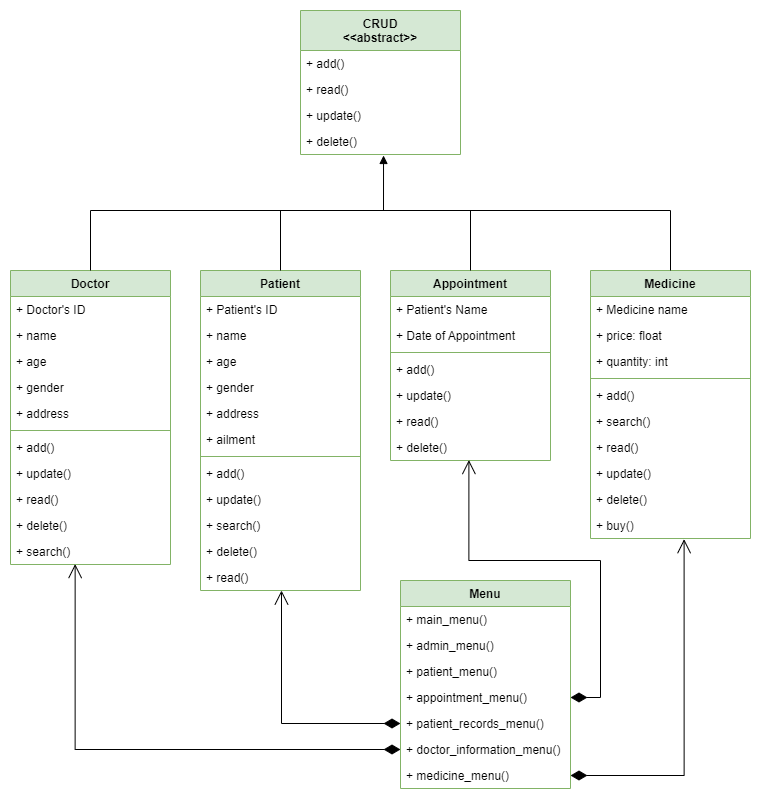

The diagram above was exported from draw.io. Its source (the exported page's mxGraphModel, read from the mxfile embedded in the PNG):
<mxGraphModel dx="1296" dy="1624" grid="1" gridSize="10" guides="1" tooltips="1" connect="1" arrows="1" fold="1" page="1" pageScale="1" pageWidth="1100" pageHeight="850" math="0" shadow="0">
  <root>
    <mxCell id="0" />
    <mxCell id="1" parent="0" />
    <mxCell id="8U9U__eHdvy4MOSg-azQ-1" value="Doctor" style="swimlane;fontStyle=1;align=center;verticalAlign=top;childLayout=stackLayout;horizontal=1;startSize=26;horizontalStack=0;resizeParent=1;resizeParentMax=0;resizeLast=0;collapsible=1;marginBottom=0;fillColor=#d5e8d4;strokeColor=#82b366;" parent="1" vertex="1">
      <mxGeometry x="190" y="-542" width="160" height="294" as="geometry" />
    </mxCell>
    <mxCell id="8U9U__eHdvy4MOSg-azQ-8" value="+ Doctor's ID" style="text;strokeColor=none;fillColor=none;align=left;verticalAlign=top;spacingLeft=4;spacingRight=4;overflow=hidden;rotatable=0;points=[[0,0.5],[1,0.5]];portConstraint=eastwest;" parent="8U9U__eHdvy4MOSg-azQ-1" vertex="1">
      <mxGeometry y="26" width="160" height="26" as="geometry" />
    </mxCell>
    <mxCell id="8U9U__eHdvy4MOSg-azQ-2" value="+ name" style="text;strokeColor=none;fillColor=none;align=left;verticalAlign=top;spacingLeft=4;spacingRight=4;overflow=hidden;rotatable=0;points=[[0,0.5],[1,0.5]];portConstraint=eastwest;" parent="8U9U__eHdvy4MOSg-azQ-1" vertex="1">
      <mxGeometry y="52" width="160" height="26" as="geometry" />
    </mxCell>
    <mxCell id="8U9U__eHdvy4MOSg-azQ-5" value="+ age" style="text;strokeColor=none;fillColor=none;align=left;verticalAlign=top;spacingLeft=4;spacingRight=4;overflow=hidden;rotatable=0;points=[[0,0.5],[1,0.5]];portConstraint=eastwest;" parent="8U9U__eHdvy4MOSg-azQ-1" vertex="1">
      <mxGeometry y="78" width="160" height="26" as="geometry" />
    </mxCell>
    <mxCell id="8U9U__eHdvy4MOSg-azQ-6" value="+ gender" style="text;strokeColor=none;fillColor=none;align=left;verticalAlign=top;spacingLeft=4;spacingRight=4;overflow=hidden;rotatable=0;points=[[0,0.5],[1,0.5]];portConstraint=eastwest;" parent="8U9U__eHdvy4MOSg-azQ-1" vertex="1">
      <mxGeometry y="104" width="160" height="26" as="geometry" />
    </mxCell>
    <mxCell id="xtEtgkXkvC2UIZKXTqod-31" value="+ address" style="text;strokeColor=none;fillColor=none;align=left;verticalAlign=top;spacingLeft=4;spacingRight=4;overflow=hidden;rotatable=0;points=[[0,0.5],[1,0.5]];portConstraint=eastwest;" parent="8U9U__eHdvy4MOSg-azQ-1" vertex="1">
      <mxGeometry y="130" width="160" height="26" as="geometry" />
    </mxCell>
    <mxCell id="xtEtgkXkvC2UIZKXTqod-5" value="" style="line;strokeWidth=1;fillColor=none;align=left;verticalAlign=middle;spacingTop=-1;spacingLeft=3;spacingRight=3;rotatable=0;labelPosition=right;points=[];portConstraint=eastwest;strokeColor=inherit;" parent="8U9U__eHdvy4MOSg-azQ-1" vertex="1">
      <mxGeometry y="156" width="160" height="8" as="geometry" />
    </mxCell>
    <mxCell id="xtEtgkXkvC2UIZKXTqod-6" value="+ add()" style="text;strokeColor=none;fillColor=none;align=left;verticalAlign=top;spacingLeft=4;spacingRight=4;overflow=hidden;rotatable=0;points=[[0,0.5],[1,0.5]];portConstraint=eastwest;" parent="8U9U__eHdvy4MOSg-azQ-1" vertex="1">
      <mxGeometry y="164" width="160" height="26" as="geometry" />
    </mxCell>
    <mxCell id="xtEtgkXkvC2UIZKXTqod-7" value="+ update()" style="text;strokeColor=none;fillColor=none;align=left;verticalAlign=top;spacingLeft=4;spacingRight=4;overflow=hidden;rotatable=0;points=[[0,0.5],[1,0.5]];portConstraint=eastwest;" parent="8U9U__eHdvy4MOSg-azQ-1" vertex="1">
      <mxGeometry y="190" width="160" height="26" as="geometry" />
    </mxCell>
    <mxCell id="xtEtgkXkvC2UIZKXTqod-8" value="+ read()" style="text;strokeColor=none;fillColor=none;align=left;verticalAlign=top;spacingLeft=4;spacingRight=4;overflow=hidden;rotatable=0;points=[[0,0.5],[1,0.5]];portConstraint=eastwest;" parent="8U9U__eHdvy4MOSg-azQ-1" vertex="1">
      <mxGeometry y="216" width="160" height="26" as="geometry" />
    </mxCell>
    <mxCell id="xtEtgkXkvC2UIZKXTqod-9" value="+ delete()" style="text;strokeColor=none;fillColor=none;align=left;verticalAlign=top;spacingLeft=4;spacingRight=4;overflow=hidden;rotatable=0;points=[[0,0.5],[1,0.5]];portConstraint=eastwest;" parent="8U9U__eHdvy4MOSg-azQ-1" vertex="1">
      <mxGeometry y="242" width="160" height="26" as="geometry" />
    </mxCell>
    <mxCell id="xtEtgkXkvC2UIZKXTqod-10" value="+ search()" style="text;strokeColor=none;fillColor=none;align=left;verticalAlign=top;spacingLeft=4;spacingRight=4;overflow=hidden;rotatable=0;points=[[0,0.5],[1,0.5]];portConstraint=eastwest;" parent="8U9U__eHdvy4MOSg-azQ-1" vertex="1">
      <mxGeometry y="268" width="160" height="26" as="geometry" />
    </mxCell>
    <mxCell id="8U9U__eHdvy4MOSg-azQ-9" value="Patient" style="swimlane;fontStyle=1;align=center;verticalAlign=top;childLayout=stackLayout;horizontal=1;startSize=26;horizontalStack=0;resizeParent=1;resizeParentMax=0;resizeLast=0;collapsible=1;marginBottom=0;fillColor=#d5e8d4;strokeColor=#82b366;" parent="1" vertex="1">
      <mxGeometry x="380" y="-542" width="160" height="320" as="geometry" />
    </mxCell>
    <mxCell id="8U9U__eHdvy4MOSg-azQ-10" value="+ Patient's ID" style="text;strokeColor=none;fillColor=none;align=left;verticalAlign=top;spacingLeft=4;spacingRight=4;overflow=hidden;rotatable=0;points=[[0,0.5],[1,0.5]];portConstraint=eastwest;" parent="8U9U__eHdvy4MOSg-azQ-9" vertex="1">
      <mxGeometry y="26" width="160" height="26" as="geometry" />
    </mxCell>
    <mxCell id="8U9U__eHdvy4MOSg-azQ-11" value="+ name" style="text;strokeColor=none;fillColor=none;align=left;verticalAlign=top;spacingLeft=4;spacingRight=4;overflow=hidden;rotatable=0;points=[[0,0.5],[1,0.5]];portConstraint=eastwest;" parent="8U9U__eHdvy4MOSg-azQ-9" vertex="1">
      <mxGeometry y="52" width="160" height="26" as="geometry" />
    </mxCell>
    <mxCell id="8U9U__eHdvy4MOSg-azQ-12" value="+ age" style="text;strokeColor=none;fillColor=none;align=left;verticalAlign=top;spacingLeft=4;spacingRight=4;overflow=hidden;rotatable=0;points=[[0,0.5],[1,0.5]];portConstraint=eastwest;" parent="8U9U__eHdvy4MOSg-azQ-9" vertex="1">
      <mxGeometry y="78" width="160" height="26" as="geometry" />
    </mxCell>
    <mxCell id="8U9U__eHdvy4MOSg-azQ-13" value="+ gender" style="text;strokeColor=none;fillColor=none;align=left;verticalAlign=top;spacingLeft=4;spacingRight=4;overflow=hidden;rotatable=0;points=[[0,0.5],[1,0.5]];portConstraint=eastwest;" parent="8U9U__eHdvy4MOSg-azQ-9" vertex="1">
      <mxGeometry y="104" width="160" height="26" as="geometry" />
    </mxCell>
    <mxCell id="8U9U__eHdvy4MOSg-azQ-14" value="+ address" style="text;strokeColor=none;fillColor=none;align=left;verticalAlign=top;spacingLeft=4;spacingRight=4;overflow=hidden;rotatable=0;points=[[0,0.5],[1,0.5]];portConstraint=eastwest;" parent="8U9U__eHdvy4MOSg-azQ-9" vertex="1">
      <mxGeometry y="130" width="160" height="26" as="geometry" />
    </mxCell>
    <mxCell id="8U9U__eHdvy4MOSg-azQ-15" value="+ ailment" style="text;strokeColor=none;fillColor=none;align=left;verticalAlign=top;spacingLeft=4;spacingRight=4;overflow=hidden;rotatable=0;points=[[0,0.5],[1,0.5]];portConstraint=eastwest;" parent="8U9U__eHdvy4MOSg-azQ-9" vertex="1">
      <mxGeometry y="156" width="160" height="26" as="geometry" />
    </mxCell>
    <mxCell id="xtEtgkXkvC2UIZKXTqod-17" value="" style="line;strokeWidth=1;fillColor=none;align=left;verticalAlign=middle;spacingTop=-1;spacingLeft=3;spacingRight=3;rotatable=0;labelPosition=right;points=[];portConstraint=eastwest;strokeColor=inherit;" parent="8U9U__eHdvy4MOSg-azQ-9" vertex="1">
      <mxGeometry y="182" width="160" height="8" as="geometry" />
    </mxCell>
    <mxCell id="xtEtgkXkvC2UIZKXTqod-19" value="+ add()" style="text;strokeColor=none;fillColor=none;align=left;verticalAlign=top;spacingLeft=4;spacingRight=4;overflow=hidden;rotatable=0;points=[[0,0.5],[1,0.5]];portConstraint=eastwest;" parent="8U9U__eHdvy4MOSg-azQ-9" vertex="1">
      <mxGeometry y="190" width="160" height="26" as="geometry" />
    </mxCell>
    <mxCell id="xtEtgkXkvC2UIZKXTqod-20" value="+ update()" style="text;strokeColor=none;fillColor=none;align=left;verticalAlign=top;spacingLeft=4;spacingRight=4;overflow=hidden;rotatable=0;points=[[0,0.5],[1,0.5]];portConstraint=eastwest;" parent="8U9U__eHdvy4MOSg-azQ-9" vertex="1">
      <mxGeometry y="216" width="160" height="26" as="geometry" />
    </mxCell>
    <mxCell id="xtEtgkXkvC2UIZKXTqod-23" value="+ search()" style="text;strokeColor=none;fillColor=none;align=left;verticalAlign=top;spacingLeft=4;spacingRight=4;overflow=hidden;rotatable=0;points=[[0,0.5],[1,0.5]];portConstraint=eastwest;" parent="8U9U__eHdvy4MOSg-azQ-9" vertex="1">
      <mxGeometry y="242" width="160" height="26" as="geometry" />
    </mxCell>
    <mxCell id="xtEtgkXkvC2UIZKXTqod-22" value="+ delete()" style="text;strokeColor=none;fillColor=none;align=left;verticalAlign=top;spacingLeft=4;spacingRight=4;overflow=hidden;rotatable=0;points=[[0,0.5],[1,0.5]];portConstraint=eastwest;" parent="8U9U__eHdvy4MOSg-azQ-9" vertex="1">
      <mxGeometry y="268" width="160" height="26" as="geometry" />
    </mxCell>
    <mxCell id="xtEtgkXkvC2UIZKXTqod-21" value="+ read()" style="text;strokeColor=none;fillColor=none;align=left;verticalAlign=top;spacingLeft=4;spacingRight=4;overflow=hidden;rotatable=0;points=[[0,0.5],[1,0.5]];portConstraint=eastwest;" parent="8U9U__eHdvy4MOSg-azQ-9" vertex="1">
      <mxGeometry y="294" width="160" height="26" as="geometry" />
    </mxCell>
    <mxCell id="8U9U__eHdvy4MOSg-azQ-16" value="Medicine" style="swimlane;fontStyle=1;align=center;verticalAlign=top;childLayout=stackLayout;horizontal=1;startSize=26;horizontalStack=0;resizeParent=1;resizeParentMax=0;resizeLast=0;collapsible=1;marginBottom=0;fillColor=#d5e8d4;strokeColor=#82b366;swimlaneFillColor=none;" parent="1" vertex="1">
      <mxGeometry x="770" y="-542" width="160" height="268" as="geometry" />
    </mxCell>
    <mxCell id="8U9U__eHdvy4MOSg-azQ-18" value="+ Medicine name" style="text;strokeColor=none;fillColor=none;align=left;verticalAlign=top;spacingLeft=4;spacingRight=4;overflow=hidden;rotatable=0;points=[[0,0.5],[1,0.5]];portConstraint=eastwest;" parent="8U9U__eHdvy4MOSg-azQ-16" vertex="1">
      <mxGeometry y="26" width="160" height="26" as="geometry" />
    </mxCell>
    <mxCell id="8U9U__eHdvy4MOSg-azQ-19" value="+ price: float" style="text;strokeColor=none;fillColor=none;align=left;verticalAlign=top;spacingLeft=4;spacingRight=4;overflow=hidden;rotatable=0;points=[[0,0.5],[1,0.5]];portConstraint=eastwest;" parent="8U9U__eHdvy4MOSg-azQ-16" vertex="1">
      <mxGeometry y="52" width="160" height="26" as="geometry" />
    </mxCell>
    <mxCell id="8U9U__eHdvy4MOSg-azQ-20" value="+ quantity: int" style="text;strokeColor=none;fillColor=none;align=left;verticalAlign=top;spacingLeft=4;spacingRight=4;overflow=hidden;rotatable=0;points=[[0,0.5],[1,0.5]];portConstraint=eastwest;" parent="8U9U__eHdvy4MOSg-azQ-16" vertex="1">
      <mxGeometry y="78" width="160" height="26" as="geometry" />
    </mxCell>
    <mxCell id="xtEtgkXkvC2UIZKXTqod-26" value="" style="line;strokeWidth=1;fillColor=none;align=left;verticalAlign=middle;spacingTop=-1;spacingLeft=3;spacingRight=3;rotatable=0;labelPosition=right;points=[];portConstraint=eastwest;strokeColor=inherit;" parent="8U9U__eHdvy4MOSg-azQ-16" vertex="1">
      <mxGeometry y="104" width="160" height="8" as="geometry" />
    </mxCell>
    <mxCell id="xtEtgkXkvC2UIZKXTqod-24" value="+ add()" style="text;strokeColor=none;fillColor=none;align=left;verticalAlign=top;spacingLeft=4;spacingRight=4;overflow=hidden;rotatable=0;points=[[0,0.5],[1,0.5]];portConstraint=eastwest;" parent="8U9U__eHdvy4MOSg-azQ-16" vertex="1">
      <mxGeometry y="112" width="160" height="26" as="geometry" />
    </mxCell>
    <mxCell id="xtEtgkXkvC2UIZKXTqod-25" value="+ search()" style="text;strokeColor=none;fillColor=none;align=left;verticalAlign=top;spacingLeft=4;spacingRight=4;overflow=hidden;rotatable=0;points=[[0,0.5],[1,0.5]];portConstraint=eastwest;" parent="8U9U__eHdvy4MOSg-azQ-16" vertex="1">
      <mxGeometry y="138" width="160" height="26" as="geometry" />
    </mxCell>
    <mxCell id="xtEtgkXkvC2UIZKXTqod-28" value="+ read()" style="text;strokeColor=none;fillColor=none;align=left;verticalAlign=top;spacingLeft=4;spacingRight=4;overflow=hidden;rotatable=0;points=[[0,0.5],[1,0.5]];portConstraint=eastwest;" parent="8U9U__eHdvy4MOSg-azQ-16" vertex="1">
      <mxGeometry y="164" width="160" height="26" as="geometry" />
    </mxCell>
    <mxCell id="xtEtgkXkvC2UIZKXTqod-27" value="+ update()" style="text;strokeColor=none;fillColor=none;align=left;verticalAlign=top;spacingLeft=4;spacingRight=4;overflow=hidden;rotatable=0;points=[[0,0.5],[1,0.5]];portConstraint=eastwest;" parent="8U9U__eHdvy4MOSg-azQ-16" vertex="1">
      <mxGeometry y="190" width="160" height="26" as="geometry" />
    </mxCell>
    <mxCell id="xtEtgkXkvC2UIZKXTqod-30" value="+ delete()" style="text;strokeColor=none;fillColor=none;align=left;verticalAlign=top;spacingLeft=4;spacingRight=4;overflow=hidden;rotatable=0;points=[[0,0.5],[1,0.5]];portConstraint=eastwest;" parent="8U9U__eHdvy4MOSg-azQ-16" vertex="1">
      <mxGeometry y="216" width="160" height="26" as="geometry" />
    </mxCell>
    <mxCell id="xtEtgkXkvC2UIZKXTqod-29" value="+ buy()" style="text;strokeColor=none;fillColor=none;align=left;verticalAlign=top;spacingLeft=4;spacingRight=4;overflow=hidden;rotatable=0;points=[[0,0.5],[1,0.5]];portConstraint=eastwest;" parent="8U9U__eHdvy4MOSg-azQ-16" vertex="1">
      <mxGeometry y="242" width="160" height="26" as="geometry" />
    </mxCell>
    <mxCell id="xtEtgkXkvC2UIZKXTqod-32" value="CRUD&#10;&lt;&lt;abstract&gt;&gt;" style="swimlane;fontStyle=1;align=center;verticalAlign=middle;childLayout=stackLayout;horizontal=1;startSize=40;horizontalStack=0;resizeParent=1;resizeParentMax=0;resizeLast=0;collapsible=1;marginBottom=0;fillColor=#d5e8d4;strokeColor=#82b366;" parent="1" vertex="1">
      <mxGeometry x="480" y="-802" width="160" height="144" as="geometry" />
    </mxCell>
    <mxCell id="xtEtgkXkvC2UIZKXTqod-37" value="+ add()" style="text;strokeColor=none;fillColor=none;align=left;verticalAlign=top;spacingLeft=4;spacingRight=4;overflow=hidden;rotatable=0;points=[[0,0.5],[1,0.5]];portConstraint=eastwest;" parent="xtEtgkXkvC2UIZKXTqod-32" vertex="1">
      <mxGeometry y="40" width="160" height="26" as="geometry" />
    </mxCell>
    <mxCell id="xtEtgkXkvC2UIZKXTqod-38" value="+ read()" style="text;strokeColor=none;fillColor=none;align=left;verticalAlign=top;spacingLeft=4;spacingRight=4;overflow=hidden;rotatable=0;points=[[0,0.5],[1,0.5]];portConstraint=eastwest;" parent="xtEtgkXkvC2UIZKXTqod-32" vertex="1">
      <mxGeometry y="66" width="160" height="26" as="geometry" />
    </mxCell>
    <mxCell id="xtEtgkXkvC2UIZKXTqod-40" value="+ update()" style="text;strokeColor=none;fillColor=none;align=left;verticalAlign=top;spacingLeft=4;spacingRight=4;overflow=hidden;rotatable=0;points=[[0,0.5],[1,0.5]];portConstraint=eastwest;" parent="xtEtgkXkvC2UIZKXTqod-32" vertex="1">
      <mxGeometry y="92" width="160" height="26" as="geometry" />
    </mxCell>
    <mxCell id="xtEtgkXkvC2UIZKXTqod-41" value="+ delete()" style="text;strokeColor=none;fillColor=none;align=left;verticalAlign=top;spacingLeft=4;spacingRight=4;overflow=hidden;rotatable=0;points=[[0,0.5],[1,0.5]];portConstraint=eastwest;" parent="xtEtgkXkvC2UIZKXTqod-32" vertex="1">
      <mxGeometry y="118" width="160" height="26" as="geometry" />
    </mxCell>
    <mxCell id="TprNB-Icy-EnuTkvwSt9-28" value="Appointment" style="swimlane;fontStyle=1;align=center;verticalAlign=top;childLayout=stackLayout;horizontal=1;startSize=26;horizontalStack=0;resizeParent=1;resizeParentMax=0;resizeLast=0;collapsible=1;marginBottom=0;fillColor=#d5e8d4;strokeColor=#82b366;" parent="1" vertex="1">
      <mxGeometry x="570" y="-542" width="160" height="190" as="geometry" />
    </mxCell>
    <mxCell id="TprNB-Icy-EnuTkvwSt9-40" value="+ Patient's Name" style="text;strokeColor=none;fillColor=none;align=left;verticalAlign=top;spacingLeft=4;spacingRight=4;overflow=hidden;rotatable=0;points=[[0,0.5],[1,0.5]];portConstraint=eastwest;" parent="TprNB-Icy-EnuTkvwSt9-28" vertex="1">
      <mxGeometry y="26" width="160" height="26" as="geometry" />
    </mxCell>
    <mxCell id="TprNB-Icy-EnuTkvwSt9-30" value="+ Date of Appointment" style="text;strokeColor=none;fillColor=none;align=left;verticalAlign=top;spacingLeft=4;spacingRight=4;overflow=hidden;rotatable=0;points=[[0,0.5],[1,0.5]];portConstraint=eastwest;" parent="TprNB-Icy-EnuTkvwSt9-28" vertex="1">
      <mxGeometry y="52" width="160" height="26" as="geometry" />
    </mxCell>
    <mxCell id="TprNB-Icy-EnuTkvwSt9-34" value="" style="line;strokeWidth=1;fillColor=none;align=left;verticalAlign=middle;spacingTop=-1;spacingLeft=3;spacingRight=3;rotatable=0;labelPosition=right;points=[];portConstraint=eastwest;strokeColor=inherit;" parent="TprNB-Icy-EnuTkvwSt9-28" vertex="1">
      <mxGeometry y="78" width="160" height="8" as="geometry" />
    </mxCell>
    <mxCell id="TprNB-Icy-EnuTkvwSt9-35" value="+ add()" style="text;strokeColor=none;fillColor=none;align=left;verticalAlign=top;spacingLeft=4;spacingRight=4;overflow=hidden;rotatable=0;points=[[0,0.5],[1,0.5]];portConstraint=eastwest;" parent="TprNB-Icy-EnuTkvwSt9-28" vertex="1">
      <mxGeometry y="86" width="160" height="26" as="geometry" />
    </mxCell>
    <mxCell id="TprNB-Icy-EnuTkvwSt9-36" value="+ update()" style="text;strokeColor=none;fillColor=none;align=left;verticalAlign=top;spacingLeft=4;spacingRight=4;overflow=hidden;rotatable=0;points=[[0,0.5],[1,0.5]];portConstraint=eastwest;" parent="TprNB-Icy-EnuTkvwSt9-28" vertex="1">
      <mxGeometry y="112" width="160" height="26" as="geometry" />
    </mxCell>
    <mxCell id="TprNB-Icy-EnuTkvwSt9-37" value="+ read()" style="text;strokeColor=none;fillColor=none;align=left;verticalAlign=top;spacingLeft=4;spacingRight=4;overflow=hidden;rotatable=0;points=[[0,0.5],[1,0.5]];portConstraint=eastwest;" parent="TprNB-Icy-EnuTkvwSt9-28" vertex="1">
      <mxGeometry y="138" width="160" height="26" as="geometry" />
    </mxCell>
    <mxCell id="TprNB-Icy-EnuTkvwSt9-38" value="+ delete()" style="text;strokeColor=none;fillColor=none;align=left;verticalAlign=top;spacingLeft=4;spacingRight=4;overflow=hidden;rotatable=0;points=[[0,0.5],[1,0.5]];portConstraint=eastwest;" parent="TprNB-Icy-EnuTkvwSt9-28" vertex="1">
      <mxGeometry y="164" width="160" height="26" as="geometry" />
    </mxCell>
    <mxCell id="xtEtgkXkvC2UIZKXTqod-43" value="" style="endArrow=none;html=1;rounded=0;edgeStyle=elbowEdgeStyle;elbow=vertical;entryX=0.5;entryY=0;entryDx=0;entryDy=0;exitX=0.5;exitY=0;exitDx=0;exitDy=0;" parent="1" source="8U9U__eHdvy4MOSg-azQ-1" target="8U9U__eHdvy4MOSg-azQ-16" edge="1">
      <mxGeometry width="50" height="50" relative="1" as="geometry">
        <mxPoint x="190" y="-692" as="sourcePoint" />
        <mxPoint x="270" y="-692" as="targetPoint" />
        <Array as="points">
          <mxPoint x="610" y="-602" />
        </Array>
      </mxGeometry>
    </mxCell>
    <mxCell id="eUWGrw4oWKr1H4wzHDN3-9" value="" style="endArrow=block;endFill=1;html=1;align=left;verticalAlign=top;rounded=0;entryX=0.519;entryY=1.038;entryDx=0;entryDy=0;entryPerimeter=0;" parent="1" target="xtEtgkXkvC2UIZKXTqod-41" edge="1">
      <mxGeometry x="-1" relative="1" as="geometry">
        <mxPoint x="563" y="-602" as="sourcePoint" />
        <mxPoint x="710" y="-502" as="targetPoint" />
      </mxGeometry>
    </mxCell>
    <mxCell id="xtEtgkXkvC2UIZKXTqod-44" value="" style="endArrow=none;html=1;rounded=0;elbow=vertical;edgeStyle=orthogonalEdgeStyle;exitX=0.5;exitY=0;exitDx=0;exitDy=0;entryX=0.5;entryY=0;entryDx=0;entryDy=0;" parent="1" source="8U9U__eHdvy4MOSg-azQ-9" target="TprNB-Icy-EnuTkvwSt9-28" edge="1">
      <mxGeometry width="50" height="50" relative="1" as="geometry">
        <mxPoint x="880" y="-632" as="sourcePoint" />
        <mxPoint x="620" y="-622" as="targetPoint" />
        <Array as="points">
          <mxPoint x="460" y="-602" />
          <mxPoint x="650" y="-602" />
        </Array>
      </mxGeometry>
    </mxCell>
    <mxCell id="eUWGrw4oWKr1H4wzHDN3-11" value="Menu" style="swimlane;fontStyle=1;align=center;verticalAlign=top;childLayout=stackLayout;horizontal=1;startSize=26;horizontalStack=0;resizeParent=1;resizeParentMax=0;resizeLast=0;collapsible=1;marginBottom=0;fillColor=#d5e8d4;strokeColor=#82b366;" parent="1" vertex="1">
      <mxGeometry x="580" y="-232" width="170" height="208" as="geometry" />
    </mxCell>
    <mxCell id="eUWGrw4oWKr1H4wzHDN3-12" value="+ main_menu()&#10;" style="text;strokeColor=none;fillColor=none;align=left;verticalAlign=top;spacingLeft=4;spacingRight=4;overflow=hidden;rotatable=0;points=[[0,0.5],[1,0.5]];portConstraint=eastwest;" parent="eUWGrw4oWKr1H4wzHDN3-11" vertex="1">
      <mxGeometry y="26" width="170" height="26" as="geometry" />
    </mxCell>
    <mxCell id="eUWGrw4oWKr1H4wzHDN3-19" value="+ admin_menu()" style="text;strokeColor=none;fillColor=none;align=left;verticalAlign=top;spacingLeft=4;spacingRight=4;overflow=hidden;rotatable=0;points=[[0,0.5],[1,0.5]];portConstraint=eastwest;" parent="eUWGrw4oWKr1H4wzHDN3-11" vertex="1">
      <mxGeometry y="52" width="170" height="26" as="geometry" />
    </mxCell>
    <mxCell id="eUWGrw4oWKr1H4wzHDN3-18" value="+ patient_menu()" style="text;strokeColor=none;fillColor=none;align=left;verticalAlign=top;spacingLeft=4;spacingRight=4;overflow=hidden;rotatable=0;points=[[0,0.5],[1,0.5]];portConstraint=eastwest;" parent="eUWGrw4oWKr1H4wzHDN3-11" vertex="1">
      <mxGeometry y="78" width="170" height="26" as="geometry" />
    </mxCell>
    <mxCell id="eUWGrw4oWKr1H4wzHDN3-17" value="+ appointment_menu()" style="text;strokeColor=none;fillColor=none;align=left;verticalAlign=top;spacingLeft=4;spacingRight=4;overflow=hidden;rotatable=0;points=[[0,0.5],[1,0.5]];portConstraint=eastwest;" parent="eUWGrw4oWKr1H4wzHDN3-11" vertex="1">
      <mxGeometry y="104" width="170" height="26" as="geometry" />
    </mxCell>
    <mxCell id="eUWGrw4oWKr1H4wzHDN3-16" value="+ patient_records_menu()" style="text;strokeColor=none;fillColor=none;align=left;verticalAlign=top;spacingLeft=4;spacingRight=4;overflow=hidden;rotatable=0;points=[[0,0.5],[1,0.5]];portConstraint=eastwest;" parent="eUWGrw4oWKr1H4wzHDN3-11" vertex="1">
      <mxGeometry y="130" width="170" height="26" as="geometry" />
    </mxCell>
    <mxCell id="eUWGrw4oWKr1H4wzHDN3-20" value="+ doctor_information_menu()" style="text;strokeColor=none;fillColor=none;align=left;verticalAlign=top;spacingLeft=4;spacingRight=4;overflow=hidden;rotatable=0;points=[[0,0.5],[1,0.5]];portConstraint=eastwest;" parent="eUWGrw4oWKr1H4wzHDN3-11" vertex="1">
      <mxGeometry y="156" width="170" height="26" as="geometry" />
    </mxCell>
    <mxCell id="eUWGrw4oWKr1H4wzHDN3-24" value="+ medicine_menu()" style="text;strokeColor=none;fillColor=none;align=left;verticalAlign=top;spacingLeft=4;spacingRight=4;overflow=hidden;rotatable=0;points=[[0,0.5],[1,0.5]];portConstraint=eastwest;" parent="eUWGrw4oWKr1H4wzHDN3-11" vertex="1">
      <mxGeometry y="182" width="170" height="26" as="geometry" />
    </mxCell>
    <mxCell id="eUWGrw4oWKr1H4wzHDN3-26" value="" style="endArrow=open;html=1;endSize=12;startArrow=diamondThin;startSize=14;startFill=1;edgeStyle=orthogonalEdgeStyle;align=left;verticalAlign=bottom;rounded=0;elbow=vertical;exitX=1;exitY=0.5;exitDx=0;exitDy=0;entryX=0.49;entryY=0.983;entryDx=0;entryDy=0;entryPerimeter=0;" parent="1" source="eUWGrw4oWKr1H4wzHDN3-17" target="TprNB-Icy-EnuTkvwSt9-38" edge="1">
      <mxGeometry x="-1" y="3" relative="1" as="geometry">
        <mxPoint x="600" y="-282" as="sourcePoint" />
        <mxPoint x="760" y="-282" as="targetPoint" />
        <Array as="points">
          <mxPoint x="780" y="-115" />
          <mxPoint x="780" y="-252" />
          <mxPoint x="648" y="-252" />
        </Array>
      </mxGeometry>
    </mxCell>
    <mxCell id="eUWGrw4oWKr1H4wzHDN3-28" value="" style="endArrow=open;html=1;endSize=12;startArrow=diamondThin;startSize=14;startFill=1;edgeStyle=orthogonalEdgeStyle;align=left;verticalAlign=bottom;rounded=0;elbow=vertical;exitX=0;exitY=0.5;exitDx=0;exitDy=0;" parent="1" source="eUWGrw4oWKr1H4wzHDN3-16" target="xtEtgkXkvC2UIZKXTqod-21" edge="1">
      <mxGeometry x="-1" y="3" relative="1" as="geometry">
        <mxPoint x="600" y="-282" as="sourcePoint" />
        <mxPoint x="760" y="-282" as="targetPoint" />
        <Array as="points">
          <mxPoint x="461" y="-89" />
        </Array>
      </mxGeometry>
    </mxCell>
    <mxCell id="eUWGrw4oWKr1H4wzHDN3-30" value="" style="endArrow=open;html=1;endSize=12;startArrow=diamondThin;startSize=14;startFill=1;edgeStyle=orthogonalEdgeStyle;align=left;verticalAlign=bottom;rounded=0;elbow=vertical;exitX=0;exitY=0.5;exitDx=0;exitDy=0;entryX=0.404;entryY=0.983;entryDx=0;entryDy=0;entryPerimeter=0;" parent="1" source="eUWGrw4oWKr1H4wzHDN3-20" target="xtEtgkXkvC2UIZKXTqod-10" edge="1">
      <mxGeometry x="-1" y="3" relative="1" as="geometry">
        <mxPoint x="600" y="-282" as="sourcePoint" />
        <mxPoint x="760" y="-282" as="targetPoint" />
      </mxGeometry>
    </mxCell>
    <mxCell id="eUWGrw4oWKr1H4wzHDN3-31" value="" style="endArrow=open;html=1;endSize=12;startArrow=diamondThin;startSize=14;startFill=1;edgeStyle=orthogonalEdgeStyle;align=left;verticalAlign=bottom;rounded=0;elbow=vertical;exitX=1;exitY=0.5;exitDx=0;exitDy=0;entryX=0.585;entryY=1.026;entryDx=0;entryDy=0;entryPerimeter=0;" parent="1" source="eUWGrw4oWKr1H4wzHDN3-24" target="xtEtgkXkvC2UIZKXTqod-29" edge="1">
      <mxGeometry x="-1" y="3" relative="1" as="geometry">
        <mxPoint x="600" y="-282" as="sourcePoint" />
        <mxPoint x="760" y="-282" as="targetPoint" />
      </mxGeometry>
    </mxCell>
  </root>
</mxGraphModel>